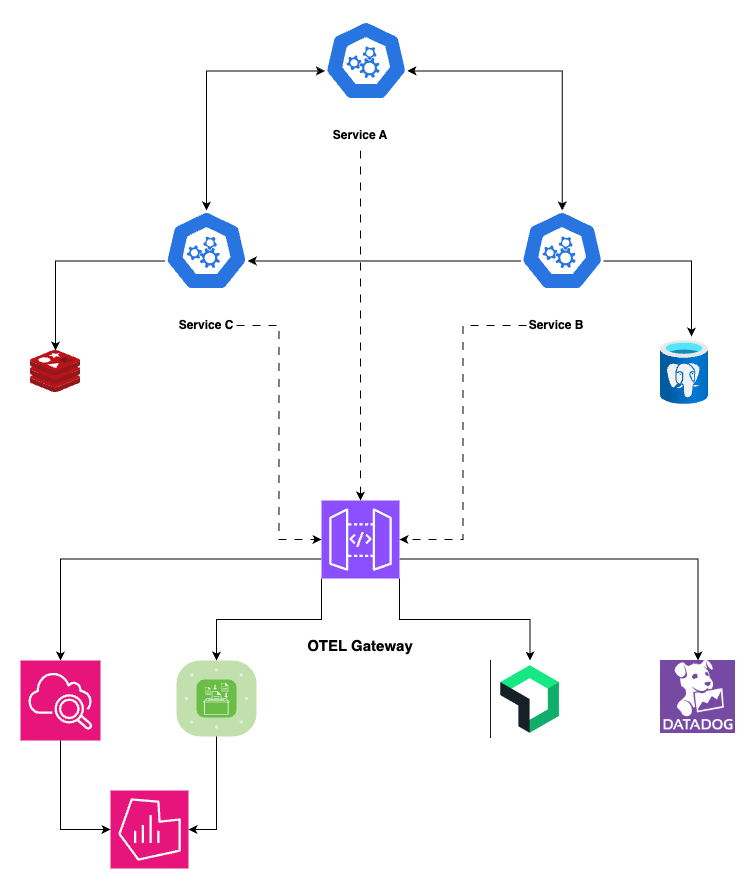

The diagram above was exported from draw.io. Its source (the exported page's mxGraphModel, read from the mxfile embedded in the PNG):
<mxGraphModel dx="1434" dy="907" grid="1" gridSize="10" guides="1" tooltips="1" connect="1" arrows="1" fold="1" page="1" pageScale="1" pageWidth="827" pageHeight="1169" math="0" shadow="0">
  <root>
    <mxCell id="0" />
    <mxCell id="1" parent="0" />
    <mxCell id="_HeCEHXMy81gqy9KuDD3-17" style="edgeStyle=orthogonalEdgeStyle;rounded=0;orthogonalLoop=1;jettySize=auto;html=1;exitX=0.005;exitY=0.63;exitDx=0;exitDy=0;exitPerimeter=0;startArrow=classic;startFill=1;" parent="1" source="_HeCEHXMy81gqy9KuDD3-1" target="_HeCEHXMy81gqy9KuDD3-5" edge="1">
      <mxGeometry relative="1" as="geometry" />
    </mxCell>
    <mxCell id="_HeCEHXMy81gqy9KuDD3-18" style="edgeStyle=orthogonalEdgeStyle;rounded=0;orthogonalLoop=1;jettySize=auto;html=1;exitX=0.995;exitY=0.63;exitDx=0;exitDy=0;exitPerimeter=0;startArrow=classic;startFill=1;" parent="1" source="_HeCEHXMy81gqy9KuDD3-1" target="_HeCEHXMy81gqy9KuDD3-3" edge="1">
      <mxGeometry relative="1" as="geometry" />
    </mxCell>
    <mxCell id="_HeCEHXMy81gqy9KuDD3-1" value="" style="aspect=fixed;sketch=0;html=1;dashed=0;whitespace=wrap;verticalLabelPosition=bottom;verticalAlign=top;fillColor=#2875E2;strokeColor=#ffffff;points=[[0.005,0.63,0],[0.1,0.2,0],[0.9,0.2,0],[0.5,0,0],[0.995,0.63,0],[0.72,0.99,0],[0.5,1,0],[0.28,0.99,0]];shape=mxgraph.kubernetes.icon2;prIcon=api" parent="1" vertex="1">
      <mxGeometry x="364" y="290" width="83.33" height="80" as="geometry" />
    </mxCell>
    <mxCell id="_HeCEHXMy81gqy9KuDD3-32" style="edgeStyle=orthogonalEdgeStyle;rounded=0;orthogonalLoop=1;jettySize=auto;html=1;dashed=1;dashPattern=8 8;" parent="1" source="_HeCEHXMy81gqy9KuDD3-2" target="_HeCEHXMy81gqy9KuDD3-30" edge="1">
      <mxGeometry relative="1" as="geometry" />
    </mxCell>
    <mxCell id="_HeCEHXMy81gqy9KuDD3-2" value="Service A" style="text;html=1;align=center;verticalAlign=middle;whiteSpace=wrap;rounded=0;fontStyle=1" parent="1" vertex="1">
      <mxGeometry x="370" y="390" width="60" height="30" as="geometry" />
    </mxCell>
    <mxCell id="_HeCEHXMy81gqy9KuDD3-3" value="" style="aspect=fixed;sketch=0;html=1;dashed=0;whitespace=wrap;verticalLabelPosition=bottom;verticalAlign=top;fillColor=#2875E2;strokeColor=#ffffff;points=[[0.005,0.63,0],[0.1,0.2,0],[0.9,0.2,0],[0.5,0,0],[0.995,0.63,0],[0.72,0.99,0],[0.5,1,0],[0.28,0.99,0]];shape=mxgraph.kubernetes.icon2;prIcon=api" parent="1" vertex="1">
      <mxGeometry x="560" y="480" width="83.33" height="80" as="geometry" />
    </mxCell>
    <mxCell id="_HeCEHXMy81gqy9KuDD3-4" value="Service B" style="text;html=1;align=center;verticalAlign=middle;whiteSpace=wrap;rounded=0;fontStyle=1" parent="1" vertex="1">
      <mxGeometry x="566" y="580" width="60" height="30" as="geometry" />
    </mxCell>
    <mxCell id="_HeCEHXMy81gqy9KuDD3-27" style="edgeStyle=orthogonalEdgeStyle;rounded=0;orthogonalLoop=1;jettySize=auto;html=1;exitX=0.005;exitY=0.63;exitDx=0;exitDy=0;exitPerimeter=0;" parent="1" source="_HeCEHXMy81gqy9KuDD3-5" target="_HeCEHXMy81gqy9KuDD3-14" edge="1">
      <mxGeometry relative="1" as="geometry" />
    </mxCell>
    <mxCell id="_HeCEHXMy81gqy9KuDD3-5" value="" style="aspect=fixed;sketch=0;html=1;dashed=0;whitespace=wrap;verticalLabelPosition=bottom;verticalAlign=top;fillColor=#2875E2;strokeColor=#ffffff;points=[[0.005,0.63,0],[0.1,0.2,0],[0.9,0.2,0],[0.5,0,0],[0.995,0.63,0],[0.72,0.99,0],[0.5,1,0],[0.28,0.99,0]];shape=mxgraph.kubernetes.icon2;prIcon=api" parent="1" vertex="1">
      <mxGeometry x="204.34" y="480" width="83.33" height="80" as="geometry" />
    </mxCell>
    <mxCell id="_HeCEHXMy81gqy9KuDD3-6" value="Service C" style="text;html=1;align=center;verticalAlign=middle;whiteSpace=wrap;rounded=0;fontStyle=1" parent="1" vertex="1">
      <mxGeometry x="216" y="580" width="60" height="30" as="geometry" />
    </mxCell>
    <mxCell id="_HeCEHXMy81gqy9KuDD3-14" value="" style="image;sketch=0;aspect=fixed;html=1;points=[];align=center;fontSize=12;image=img/lib/mscae/Cache_Redis_Product.svg;" parent="1" vertex="1">
      <mxGeometry x="70" y="620" width="50" height="42" as="geometry" />
    </mxCell>
    <mxCell id="_HeCEHXMy81gqy9KuDD3-15" value="" style="image;aspect=fixed;html=1;points=[];align=center;fontSize=12;image=img/lib/azure2/databases/Azure_Database_PostgreSQL_Server.svg;" parent="1" vertex="1">
      <mxGeometry x="700" y="610" width="48" height="64" as="geometry" />
    </mxCell>
    <mxCell id="_HeCEHXMy81gqy9KuDD3-28" style="edgeStyle=orthogonalEdgeStyle;rounded=0;orthogonalLoop=1;jettySize=auto;html=1;exitX=0.995;exitY=0.63;exitDx=0;exitDy=0;exitPerimeter=0;entryX=0.646;entryY=-0.062;entryDx=0;entryDy=0;entryPerimeter=0;" parent="1" source="_HeCEHXMy81gqy9KuDD3-3" target="_HeCEHXMy81gqy9KuDD3-15" edge="1">
      <mxGeometry relative="1" as="geometry" />
    </mxCell>
    <mxCell id="_HeCEHXMy81gqy9KuDD3-29" style="edgeStyle=orthogonalEdgeStyle;rounded=0;orthogonalLoop=1;jettySize=auto;html=1;exitX=0.005;exitY=0.63;exitDx=0;exitDy=0;exitPerimeter=0;entryX=0.995;entryY=0.63;entryDx=0;entryDy=0;entryPerimeter=0;" parent="1" source="_HeCEHXMy81gqy9KuDD3-3" target="_HeCEHXMy81gqy9KuDD3-5" edge="1">
      <mxGeometry relative="1" as="geometry" />
    </mxCell>
    <mxCell id="6R-FA_frtMGWl-PoSHQv-3" style="edgeStyle=orthogonalEdgeStyle;rounded=0;orthogonalLoop=1;jettySize=auto;html=1;exitX=0;exitY=0.75;exitDx=0;exitDy=0;exitPerimeter=0;" parent="1" source="_HeCEHXMy81gqy9KuDD3-30" target="_HeCEHXMy81gqy9KuDD3-35" edge="1">
      <mxGeometry relative="1" as="geometry" />
    </mxCell>
    <mxCell id="6R-FA_frtMGWl-PoSHQv-4" style="edgeStyle=orthogonalEdgeStyle;rounded=0;orthogonalLoop=1;jettySize=auto;html=1;exitX=0;exitY=1;exitDx=0;exitDy=0;exitPerimeter=0;" parent="1" source="_HeCEHXMy81gqy9KuDD3-30" target="_HeCEHXMy81gqy9KuDD3-36" edge="1">
      <mxGeometry relative="1" as="geometry" />
    </mxCell>
    <mxCell id="6R-FA_frtMGWl-PoSHQv-5" style="edgeStyle=orthogonalEdgeStyle;rounded=0;orthogonalLoop=1;jettySize=auto;html=1;exitX=1;exitY=1;exitDx=0;exitDy=0;exitPerimeter=0;" parent="1" source="_HeCEHXMy81gqy9KuDD3-30" target="6R-FA_frtMGWl-PoSHQv-1" edge="1">
      <mxGeometry relative="1" as="geometry" />
    </mxCell>
    <mxCell id="6R-FA_frtMGWl-PoSHQv-6" style="edgeStyle=orthogonalEdgeStyle;rounded=0;orthogonalLoop=1;jettySize=auto;html=1;exitX=1;exitY=0.75;exitDx=0;exitDy=0;exitPerimeter=0;" parent="1" source="_HeCEHXMy81gqy9KuDD3-30" target="6R-FA_frtMGWl-PoSHQv-2" edge="1">
      <mxGeometry relative="1" as="geometry" />
    </mxCell>
    <mxCell id="_HeCEHXMy81gqy9KuDD3-30" value="" style="sketch=0;points=[[0,0,0],[0.25,0,0],[0.5,0,0],[0.75,0,0],[1,0,0],[0,1,0],[0.25,1,0],[0.5,1,0],[0.75,1,0],[1,1,0],[0,0.25,0],[0,0.5,0],[0,0.75,0],[1,0.25,0],[1,0.5,0],[1,0.75,0]];outlineConnect=0;fontColor=#232F3E;fillColor=#8C4FFF;strokeColor=#ffffff;dashed=0;verticalLabelPosition=bottom;verticalAlign=top;align=center;html=1;fontSize=12;fontStyle=0;aspect=fixed;shape=mxgraph.aws4.resourceIcon;resIcon=mxgraph.aws4.api_gateway;" parent="1" vertex="1">
      <mxGeometry x="361" y="770" width="78" height="78" as="geometry" />
    </mxCell>
    <mxCell id="_HeCEHXMy81gqy9KuDD3-31" value="&lt;div style=&quot;font-size: 15px;&quot;&gt;OTEL Gateway&lt;/div&gt;" style="text;html=1;align=center;verticalAlign=middle;whiteSpace=wrap;rounded=0;fontStyle=1;fontSize=15;" parent="1" vertex="1">
      <mxGeometry x="329.99999999999994" y="900" width="140" height="30" as="geometry" />
    </mxCell>
    <mxCell id="_HeCEHXMy81gqy9KuDD3-33" style="edgeStyle=orthogonalEdgeStyle;rounded=0;orthogonalLoop=1;jettySize=auto;html=1;entryX=0;entryY=0.5;entryDx=0;entryDy=0;entryPerimeter=0;dashed=1;dashPattern=8 8;" parent="1" source="_HeCEHXMy81gqy9KuDD3-6" target="_HeCEHXMy81gqy9KuDD3-30" edge="1">
      <mxGeometry relative="1" as="geometry" />
    </mxCell>
    <mxCell id="_HeCEHXMy81gqy9KuDD3-34" style="edgeStyle=orthogonalEdgeStyle;rounded=0;orthogonalLoop=1;jettySize=auto;html=1;entryX=1;entryY=0.5;entryDx=0;entryDy=0;entryPerimeter=0;dashed=1;dashPattern=8 8;" parent="1" source="_HeCEHXMy81gqy9KuDD3-4" target="_HeCEHXMy81gqy9KuDD3-30" edge="1">
      <mxGeometry relative="1" as="geometry" />
    </mxCell>
    <mxCell id="_HeCEHXMy81gqy9KuDD3-35" value="" style="sketch=0;points=[[0,0,0],[0.25,0,0],[0.5,0,0],[0.75,0,0],[1,0,0],[0,1,0],[0.25,1,0],[0.5,1,0],[0.75,1,0],[1,1,0],[0,0.25,0],[0,0.5,0],[0,0.75,0],[1,0.25,0],[1,0.5,0],[1,0.75,0]];points=[[0,0,0],[0.25,0,0],[0.5,0,0],[0.75,0,0],[1,0,0],[0,1,0],[0.25,1,0],[0.5,1,0],[0.75,1,0],[1,1,0],[0,0.25,0],[0,0.5,0],[0,0.75,0],[1,0.25,0],[1,0.5,0],[1,0.75,0]];outlineConnect=0;fontColor=#232F3E;fillColor=#E7157B;strokeColor=#ffffff;dashed=0;verticalLabelPosition=bottom;verticalAlign=top;align=center;html=1;fontSize=12;fontStyle=0;aspect=fixed;shape=mxgraph.aws4.resourceIcon;resIcon=mxgraph.aws4.cloudwatch_2;" parent="1" vertex="1">
      <mxGeometry x="60" y="930" width="80" height="80" as="geometry" />
    </mxCell>
    <mxCell id="_HeCEHXMy81gqy9KuDD3-36" value="" style="verticalLabelPosition=bottom;sketch=0;html=1;fillColor=#6ABD46;strokeColor=#ffffff;verticalAlign=top;align=center;points=[[0.085,0.085,0],[0.915,0.085,0],[0.915,0.915,0],[0.085,0.915,0],[0.25,0,0],[0.5,0,0],[0.75,0,0],[1,0.25,0],[1,0.5,0],[1,0.75,0],[0.75,1,0],[0.5,1,0],[0.25,1,0],[0,0.75,0],[0,0.5,0],[0,0.25,0]];pointerEvents=1;shape=mxgraph.cisco_safe.compositeIcon;bgIcon=mxgraph.cisco_safe.architecture.generic_appliance;resIcon=mxgraph.cisco_safe.architecture.log_collector;" parent="1" vertex="1">
      <mxGeometry x="216" y="930" width="80" height="76" as="geometry" />
    </mxCell>
    <mxCell id="6R-FA_frtMGWl-PoSHQv-1" value="" style="shape=image;aspect=fixed;image=data:image/png,(base64 omitted: 4876 chars);" parent="1" vertex="1">
      <mxGeometry x="530" y="930" width="79" height="78" as="geometry" />
    </mxCell>
    <mxCell id="6R-FA_frtMGWl-PoSHQv-2" value="" style="shape=image;aspect=fixed;image=data:image/png,(base64 omitted: 8960 chars);" parent="1" vertex="1">
      <mxGeometry x="700" y="930" width="75" height="73" as="geometry" />
    </mxCell>
    <mxCell id="H6FMv9vEYMpOUpdUiK6w-1" value="" style="sketch=0;points=[[0,0,0],[0.25,0,0],[0.5,0,0],[0.75,0,0],[1,0,0],[0,1,0],[0.25,1,0],[0.5,1,0],[0.75,1,0],[1,1,0],[0,0.25,0],[0,0.5,0],[0,0.75,0],[1,0.25,0],[1,0.5,0],[1,0.75,0]];points=[[0,0,0],[0.25,0,0],[0.5,0,0],[0.75,0,0],[1,0,0],[0,1,0],[0.25,1,0],[0.5,1,0],[0.75,1,0],[1,1,0],[0,0.25,0],[0,0.5,0],[0,0.75,0],[1,0.25,0],[1,0.5,0],[1,0.75,0]];outlineConnect=0;fontColor=#232F3E;fillColor=#E7157B;strokeColor=#ffffff;dashed=0;verticalLabelPosition=bottom;verticalAlign=top;align=center;html=1;fontSize=12;fontStyle=0;aspect=fixed;shape=mxgraph.aws4.resourceIcon;resIcon=mxgraph.aws4.managed_service_for_grafana;" vertex="1" parent="1">
      <mxGeometry x="150" y="1060" width="78" height="78" as="geometry" />
    </mxCell>
    <mxCell id="H6FMv9vEYMpOUpdUiK6w-4" style="edgeStyle=orthogonalEdgeStyle;rounded=0;orthogonalLoop=1;jettySize=auto;html=1;exitX=0.5;exitY=1;exitDx=0;exitDy=0;exitPerimeter=0;entryX=0;entryY=0.5;entryDx=0;entryDy=0;entryPerimeter=0;" edge="1" parent="1" source="_HeCEHXMy81gqy9KuDD3-35" target="H6FMv9vEYMpOUpdUiK6w-1">
      <mxGeometry relative="1" as="geometry" />
    </mxCell>
    <mxCell id="H6FMv9vEYMpOUpdUiK6w-5" style="edgeStyle=orthogonalEdgeStyle;rounded=0;orthogonalLoop=1;jettySize=auto;html=1;exitX=0.5;exitY=1;exitDx=0;exitDy=0;exitPerimeter=0;entryX=1;entryY=0.5;entryDx=0;entryDy=0;entryPerimeter=0;" edge="1" parent="1" source="_HeCEHXMy81gqy9KuDD3-36" target="H6FMv9vEYMpOUpdUiK6w-1">
      <mxGeometry relative="1" as="geometry" />
    </mxCell>
  </root>
</mxGraphModel>